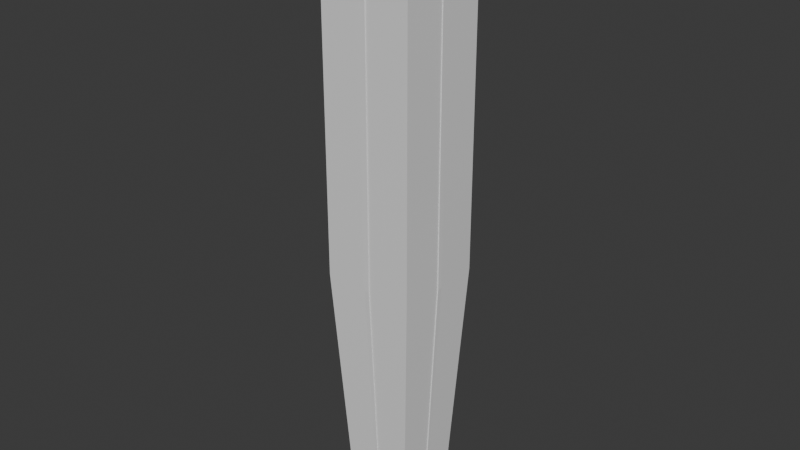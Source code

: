 # Source: block1.blend  (saved by Blender 5.0.118; exported with 4.5.12 LTS)
import bpy
from mathutils import Matrix  # noqa: F401  (used for matrix-valued properties, if any)

bpy.ops.wm.read_factory_settings(use_empty=True)
scene = bpy.context.scene
scene.name = 'Scene'

# ---- collections
col_collection = bpy.data.collections.new('Collection'); scene.collection.children.link(col_collection)

# ---- world
world_world = bpy.data.worlds.new('World'); scene.world = world_world
world_world.use_nodes = True; world_world.node_tree.nodes.clear()
_N = world_world.node_tree.nodes; _L = world_world.node_tree.links
n0 = _N.new('ShaderNodeOutputWorld'); n0.name = 'World Output'; n0.location = (200, 100)
n1 = _N.new('ShaderNodeBackground'); n1.name = 'Background'; n1.location = (-200, 100)
n1.inputs[0].default_value = (0.05088, 0.05088, 0.05088, 1.0)
_L.new(n1.outputs[0], n0.inputs[0])
n0.is_active_output = True
world_world.color = (0.05088, 0.05088, 0.05088)
world_world.sun_shadow_jitter_overblur = 0.0

# ---- meshes
me_cube = bpy.data.meshes.new('Cube')
me_cube.from_pydata([(1.0, 1.0, -1.0), (1.0, -1.0, -1.0), (-1.0, 1.0, -1.0), (-1.0, -1.0, -1.0), (1.0, 1.0, -6.652), (1.0, -1.0, -6.652), (-1.0, 1.0, -6.652), (-1.0, -1.0, -6.652), (0.711, 0.711, -12.16), (0.711, -0.711, -12.16), (-0.711, 0.711, -12.16), (-0.711, -0.711, -12.16), (0.3282, 1.0, 1.0), (1.0, 0.3282, 1.0), (1.0, 1.0, 0.3282), (0.658, 0.9003, 1.0), (0.658, 1.0, 0.9003), (0.8101, 0.9212, 0.9212), (1.0, 0.658, 0.9003), (0.9003, 0.658, 1.0), (0.9212, 0.8101, 0.9212), (0.9003, 1.0, 0.658), (1.0, 0.9003, 0.658), (0.9212, 0.9212, 0.8101), (1.0, -0.3282, 1.0), (0.3282, -1.0, 1.0), (1.0, -1.0, 0.3282), (0.9003, -0.658, 1.0), (1.0, -0.658, 0.9003), (0.9212, -0.8101, 0.9212), (0.658, -1.0, 0.9003), (0.658, -0.9003, 1.0), (0.8101, -0.9212, 0.9212), (1.0, -0.9003, 0.658), (0.9003, -1.0, 0.658), (0.9212, -0.9212, 0.8101), (-1.0, 1.0, 0.3282), (-1.0, 0.3282, 1.0), (-0.3282, 1.0, 1.0), (-1.0, 0.9003, 0.658), (-0.9003, 1.0, 0.658), (-0.9212, 0.9212, 0.8101), (-0.9003, 0.658, 1.0), (-1.0, 0.658, 0.9003), (-0.9212, 0.8101, 0.9212), (-0.658, 1.0, 0.9003), (-0.658, 0.9003, 1.0), (-0.8101, 0.9212, 0.9212), (-1.0, -1.0, 0.3282), (-0.3282, -1.0, 1.0), (-1.0, -0.3282, 1.0), (-0.9003, -1.0, 0.658), (-1.0, -0.9003, 0.658), (-0.9212, -0.9212, 0.8101), (-0.658, -0.9003, 1.0), (-0.658, -1.0, 0.9003), (-0.8101, -0.9212, 0.9212), (-1.0, -0.658, 0.9003), (-0.9003, -0.658, 1.0), (-0.9212, -0.8101, 0.9212)], [], [(2, 0, 4, 6), (5, 7, 11, 9), (1, 3, 7, 5), (3, 2, 6, 7), (0, 1, 5, 4), (10, 8, 9, 11), (7, 6, 10, 11), (4, 5, 9, 8), (6, 4, 8, 10), (12, 15, 17, 16), (15, 19, 20, 17), (13, 18, 20, 19), (18, 22, 23, 20), (14, 21, 23, 22), (21, 16, 17, 23), (17, 20, 23), (24, 27, 29, 28), (27, 31, 32, 29), (25, 30, 32, 31), (30, 34, 35, 32), (26, 33, 35, 34), (33, 28, 29, 35), (29, 32, 35), (36, 39, 41, 40), (39, 43, 44, 41), (37, 42, 44, 43), (42, 46, 47, 44), (38, 45, 47, 46), (45, 40, 41, 47), (41, 44, 47), (48, 51, 53, 52), (51, 55, 56, 53), (49, 54, 56, 55), (54, 58, 59, 56), (50, 57, 59, 58), (57, 52, 53, 59), (53, 56, 59), (2, 36, 40, 45, 38, 12, 16, 21, 14, 0), (0, 14, 22, 18, 13, 24, 28, 33, 26, 1), (13, 19, 15, 12, 38, 46, 42, 37, 50, 58, 54, 49, 25, 31, 27, 24), (1, 26, 34, 30, 25, 49, 55, 51, 48, 3), (3, 48, 52, 57, 50, 37, 43, 39, 36, 2)])
me_cube.polygons.foreach_set('use_smooth', [True] * 42)
_k = set([(0, 4), (0, 14), (1, 5), (1, 26), (2, 6), (2, 36), (3, 7), (3, 48), (4, 8), (5, 9), (6, 10), (7, 11), (8, 9), (8, 10), (9, 11), (10, 11), (12, 15), (12, 16), (12, 38), (13, 18), (13, 19), (13, 24), (14, 21), (14, 22), (15, 19), (16, 21), (18, 22), (24, 27), (24, 28), (25, 30), (25, 31), (25, 49), (26, 33), (26, 34), (27, 31), (28, 33), (30, 34), (36, 39), (36, 40), (37, 42), (37, 43), (37, 50), (38, 45), (38, 46), (39, 43), (40, 45), (42, 46), (48, 51), (48, 52), (49, 54), (49, 55), (50, 57), (50, 58), (51, 55), (52, 57), (54, 58)])
me_cube.attributes.new('sharp_edge', 'BOOLEAN', 'EDGE').data.foreach_set('value', [ (min(e.vertices), max(e.vertices)) in _k for e in me_cube.edges])
_uv = me_cube.uv_layers.new(name='UVMap')
_uv.uv.foreach_set('vector', [0.375, 0.25, 0.375, 0.5, 0.375, 0.5, 0.375, 0.25, 0.375, 0.75, 0.375, 1.0, 0.375, 1.0, 0.375, 0.75, 0.375, 0.75, 0.375, 1.0, 0.375, 1.0, 0.375, 0.75, 0.375, 0.0, 0.375, 0.25, 0.375, 0.25, 0.375, 0.0, 0.375, 0.5, 0.375, 0.75, 0.375, 0.75, 0.375, 0.5, 0.125, 0.5, 0.375, 0.5, 0.375, 0.75, 0.125, 0.75, 0.375, 0.0, 0.375, 0.25, 0.375, 0.25, 0.375, 0.0, 0.375, 0.5, 0.375, 0.75, 0.375, 0.75, 0.375, 0.5, 0.375, 0.25, 0.375, 0.5, 0.375, 0.5, 0.375, 0.25, 0.681, 0.472, 0.6678, 0.5125, 0.6344, 0.4881, 0.6309, 0.4715, 0.6678, 0.5125, 0.6375, 0.5428, 0.6275, 0.5237, 0.6344, 0.4881, 0.625, 0.584, 0.6125, 0.5428, 0.6275, 0.5237, 0.6375, 0.5428, 0.6125, 0.5428, 0.5822, 0.5125, 0.6013, 0.5025, 0.6275, 0.5237, 0.541, 0.5, 0.5822, 0.4875, 0.6013, 0.5025, 0.5822, 0.5125, 0.5822, 0.4875, 0.6309, 0.4715, 0.6344, 0.4881, 0.6013, 0.5025, 0.6344, 0.4881, 0.6275, 0.5237, 0.6013, 0.5025, 0.625, 0.666, 0.6375, 0.7072, 0.6225, 0.7263, 0.6125, 0.7072, 0.6375, 0.7072, 0.6535, 0.7559, 0.6369, 0.7594, 0.6225, 0.7263, 0.653, 0.806, 0.6125, 0.7928, 0.6369, 0.7594, 0.6535, 0.7559, 0.6125, 0.7928, 0.5822, 0.7625, 0.6013, 0.7525, 0.6369, 0.7594, 0.541, 0.75, 0.5822, 0.7375, 0.6013, 0.7525, 0.5822, 0.7625, 0.5822, 0.7375, 0.6125, 0.7072, 0.6225, 0.7263, 0.6013, 0.7525, 0.6225, 0.7263, 0.6369, 0.7594, 0.6013, 0.7525, 0.541, 0.25, 0.5822, 0.2375, 0.6013, 0.2525, 0.5822, 0.2625, 0.5822, 0.2375, 0.6125, 0.2072, 0.6201, 0.2263, 0.6013, 0.2525, 0.875, 0.584, 0.8625, 0.5428, 0.875, 0.5237, 0.875, 0.5428, 0.8625, 0.5428, 0.8322, 0.5125, 0.8513, 0.5, 0.875, 0.5237, 0.625, 0.334, 0.6125, 0.2928, 0.7004, 0.3524, 0.625, 0.2928, 0.6125, 0.2928, 0.5822, 0.2625, 0.6013, 0.2525, 0.7004, 0.3524, 0.6013, 0.2525, 0.6201, 0.2263, 0.7004, 0.3524, 0.541, 1.0, 0.5822, 0.9875, 0.6013, 1.0, 0.5822, 1.0, 0.5822, 0.9875, 0.6125, 0.9572, 0.625, 0.9763, 0.6013, 1.0, 0.791, 0.75, 0.8322, 0.7375, 0.8513, 0.75, 0.8322, 0.75, 0.8322, 0.7375, 0.8625, 0.7072, 0.875, 0.7263, 0.8513, 0.75, 0.625, 0.08397, 0.6125, 0.04276, 0.7051, 0.2579, 0.625, 0.04276, 0.6125, 0.04276, 0.5822, 0.01246, 0.6013, 0.004924, 0.7051, 0.2579, 0.6013, 0.004924, 0.6152, 0.9763, 0.7051, 0.2579, 0.375, 0.25, 0.541, 0.25, 0.5822, 0.2625, 0.6125, 0.2928, 0.625, 0.334, 0.681, 0.472, 0.6309, 0.4715, 0.5822, 0.4875, 0.541, 0.5, 0.375, 0.5, 0.375, 0.5, 0.541, 0.5, 0.5822, 0.5125, 0.6125, 0.5428, 0.625, 0.584, 0.625, 0.666, 0.6125, 0.7072, 0.5822, 0.7375, 0.541, 0.75, 0.375, 0.75, 0.625, 0.584, 0.6375, 0.5428, 0.6678, 0.5125, 0.681, 0.472, 0.791, 0.5, 0.8322, 0.5125, 0.8625, 0.5428, 0.875, 0.584, 0.875, 0.666, 0.8625, 0.7072, 0.8322, 0.7375, 0.791, 0.75, 0.653, 0.806, 0.6535, 0.7559, 0.6375, 0.7072, 0.625, 0.666, 0.375, 0.75, 0.541, 0.75, 0.5822, 0.7625, 0.6125, 0.7928, 0.653, 0.806, 0.625, 0.916, 0.6125, 0.9572, 0.5822, 0.9875, 0.541, 1.0, 0.375, 1.0, 0.375, 0.0, 0.541, 0.0, 0.5822, 0.01246, 0.6125, 0.04276, 0.625, 0.08397, 0.625, 0.166, 0.6125, 0.2072, 0.5822, 0.2375, 0.541, 0.25, 0.375, 0.25])
me_cube.materials.append(None)
me_cube.use_mirror_vertex_groups = False
me_cube.update()
me_cube_001 = bpy.data.meshes.new('Cube.001')
me_cube_001.from_pydata([(1.0, 1.0, 1.0), (1.0, 1.0, -1.0), (1.0, -1.0, 1.0), (1.0, -1.0, -1.0), (-1.0, 1.0, 1.0), (-1.0, 1.0, -1.0), (-1.0, -1.0, 1.0), (-1.0, -1.0, -1.0), (1.0, 1.0, -6.652), (1.0, -1.0, -6.652), (-1.0, 1.0, -6.652), (-1.0, -1.0, -6.652), (0.711, 0.711, -12.16), (0.711, -0.711, -12.16), (-0.711, 0.711, -12.16), (-0.711, -0.711, -12.16)], [], [(0, 4, 6, 2), (3, 2, 6, 7), (7, 6, 4, 5), (5, 1, 8, 10), (1, 0, 2, 3), (5, 4, 0, 1), (9, 11, 15, 13), (3, 7, 11, 9), (7, 5, 10, 11), (1, 3, 9, 8), (14, 12, 13, 15), (11, 10, 14, 15), (8, 9, 13, 12), (10, 8, 12, 14)])
_uv = me_cube_001.uv_layers.new(name='UVMap')
_uv.uv.foreach_set('vector', [0.625, 0.5, 0.875, 0.5, 0.875, 0.75, 0.625, 0.75, 0.375, 0.75, 0.625, 0.75, 0.625, 1.0, 0.375, 1.0, 0.375, 0.0, 0.625, 0.0, 0.625, 0.25, 0.375, 0.25, 0.375, 0.25, 0.375, 0.5, 0.375, 0.5, 0.375, 0.25, 0.375, 0.5, 0.625, 0.5, 0.625, 0.75, 0.375, 0.75, 0.375, 0.25, 0.625, 0.25, 0.625, 0.5, 0.375, 0.5, 0.375, 0.75, 0.375, 1.0, 0.375, 1.0, 0.375, 0.75, 0.375, 0.75, 0.375, 1.0, 0.375, 1.0, 0.375, 0.75, 0.375, 0.0, 0.375, 0.25, 0.375, 0.25, 0.375, 0.0, 0.375, 0.5, 0.375, 0.75, 0.375, 0.75, 0.375, 0.5, 0.125, 0.5, 0.375, 0.5, 0.375, 0.75, 0.125, 0.75, 0.375, 0.0, 0.375, 0.25, 0.375, 0.25, 0.375, 0.0, 0.375, 0.5, 0.375, 0.75, 0.375, 0.75, 0.375, 0.5, 0.375, 0.25, 0.375, 0.5, 0.375, 0.5, 0.375, 0.25])
me_cube_001.materials.append(None)
me_cube_001.use_mirror_vertex_groups = False
me_cube_001.update()
me_cube_002 = bpy.data.meshes.new('Cube.002')
me_cube_002.from_pydata([(1.0, 1.0, 1.0), (1.0, 1.0, -1.0), (1.0, -1.0, 1.0), (1.0, -1.0, -1.0), (-1.0, 1.0, 1.0), (-1.0, 1.0, -1.0), (-1.0, -1.0, 1.0), (-1.0, -1.0, -1.0), (1.0, 1.0, -6.652), (1.0, -1.0, -6.652), (-1.0, 1.0, -6.652), (-1.0, -1.0, -6.652), (0.711, 0.711, -12.16), (0.711, -0.711, -12.16), (-0.711, 0.711, -12.16), (-0.711, -0.711, -12.16)], [], [(0, 4, 6, 2), (3, 2, 6, 7), (7, 6, 4, 5), (5, 1, 8, 10), (1, 0, 2, 3), (5, 4, 0, 1), (9, 11, 15, 13), (3, 7, 11, 9), (7, 5, 10, 11), (1, 3, 9, 8), (14, 12, 13, 15), (11, 10, 14, 15), (8, 9, 13, 12), (10, 8, 12, 14)])
_uv = me_cube_002.uv_layers.new(name='UVMap')
_uv.uv.foreach_set('vector', [0.625, 0.5, 0.875, 0.5, 0.875, 0.75, 0.625, 0.75, 0.375, 0.75, 0.625, 0.75, 0.625, 1.0, 0.375, 1.0, 0.375, 0.0, 0.625, 0.0, 0.625, 0.25, 0.375, 0.25, 0.375, 0.25, 0.375, 0.5, 0.375, 0.5, 0.375, 0.25, 0.375, 0.5, 0.625, 0.5, 0.625, 0.75, 0.375, 0.75, 0.375, 0.25, 0.625, 0.25, 0.625, 0.5, 0.375, 0.5, 0.375, 0.75, 0.375, 1.0, 0.375, 1.0, 0.375, 0.75, 0.375, 0.75, 0.375, 1.0, 0.375, 1.0, 0.375, 0.75, 0.375, 0.0, 0.375, 0.25, 0.375, 0.25, 0.375, 0.0, 0.375, 0.5, 0.375, 0.75, 0.375, 0.75, 0.375, 0.5, 0.125, 0.5, 0.375, 0.5, 0.375, 0.75, 0.125, 0.75, 0.375, 0.0, 0.375, 0.25, 0.375, 0.25, 0.375, 0.0, 0.375, 0.5, 0.375, 0.75, 0.375, 0.75, 0.375, 0.5, 0.375, 0.25, 0.375, 0.5, 0.375, 0.5, 0.375, 0.25])
me_cube_002.materials.append(None)
me_cube_002.use_mirror_vertex_groups = False
me_cube_002.update()

# ---- objects
ob_cube = bpy.data.objects.new('Cube', me_cube)
ob_line1 = bpy.data.objects.new('line1', me_cube_001)
ob_line2 = bpy.data.objects.new('line2', me_cube_002)

# ---- transforms, parenting, visibility, modifiers, constraints
ob_cube.location = (0.0, 0.0, 0.0)
ob_cube.scale = (0.5, 0.5, 0.5)
ob_cube.lock_rotations_4d = False
ob_cube.empty_display_type = 'ARROWS'
ob_cube.lineart.crease_threshold = 0.0
ob_line1.location = (0.0, 0.0, 0.0)
ob_line1.scale = (0.51, 0.025, 0.5025)
ob_line1.lock_rotations_4d = False
ob_line1.empty_display_type = 'ARROWS'
ob_line1.lineart.crease_threshold = 0.0
ob_line2.location = (0.0, 0.0, 0.0)
ob_line2.rotation_euler = (0.0, 0.0, 1.571)
ob_line2.scale = (0.51, 0.025, 0.5025)
ob_line2.lock_rotations_4d = False
ob_line2.empty_display_type = 'ARROWS'
ob_line2.lineart.crease_threshold = 0.0

# ---- collection membership
col_collection.objects.link(ob_cube)
col_collection.objects.link(ob_line1)
col_collection.objects.link(ob_line2)

# ---- scene / render settings (as saved in the file)
scene.frame_start = 1; scene.frame_end = 250; scene.frame_set(1)
scene.render.engine = 'BLENDER_EEVEE_NEXT'
scene.render.bake_bias = 0.0
scene.render.bake_samples = 0
scene.cycles.sampling_pattern = 'TABULATED_SOBOL'
scene.eevee.use_volume_custom_range = False
bpy.context.view_layer.update()

# ---- added for rendering (the .blend has no active camera and no usable light): camera, sun
cam_auto = bpy.data.cameras.new('AutoCamera')
cam_auto.lens = 50.0
cam_auto.sensor_width = 36.0
cam_auto.clip_end = 1000.0
ob_auto_camera = bpy.data.objects.new('AutoCamera', cam_auto)
scene.collection.objects.link(ob_auto_camera)
ob_auto_camera.location = (6.26419, -7.51703, 2.20635)
ob_auto_camera.rotation_euler = (1.09748, -7.21219e-08, 0.694738)
scene.camera = ob_auto_camera
light_auto_sun = bpy.data.lights.new('AutoSun', 'SUN')
light_auto_sun.energy = 3.0
light_auto_sun.angle = 0.0523599
ob_auto_sun = bpy.data.objects.new('AutoSun', light_auto_sun)
scene.collection.objects.link(ob_auto_sun)
ob_auto_sun.rotation_euler = (0.872665, 0.174533, 0.523599)
bpy.context.view_layer.update()
